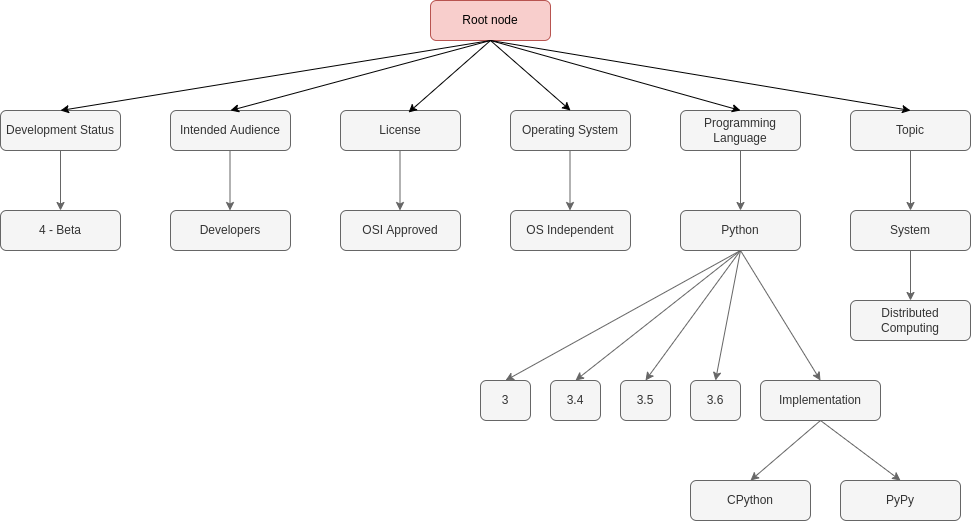

The diagram above was exported from draw.io. Its source (the exported page's mxGraphModel, read from the mxfile embedded in the PNG):
<mxGraphModel dx="1422" dy="737" grid="1" gridSize="10" guides="1" tooltips="1" connect="1" arrows="1" fold="1" page="1" pageScale="1" pageWidth="850" pageHeight="1100" math="0" shadow="0">
  <root>
    <mxCell id="0" />
    <mxCell id="1" parent="0" />
    <mxCell id="5nFC4XjhsFsYvfhz_uy4-45" value="Root node" style="rounded=1;whiteSpace=wrap;html=1;fillColor=#f8cecc;strokeColor=#b85450;" vertex="1" parent="1">
      <mxGeometry x="580" y="80" width="120" height="40" as="geometry" />
    </mxCell>
    <mxCell id="5nFC4XjhsFsYvfhz_uy4-46" value="Development Status" style="rounded=1;whiteSpace=wrap;html=1;fillColor=#f5f5f5;fontColor=#333333;strokeColor=#666666;" vertex="1" parent="1">
      <mxGeometry x="150" y="190" width="120" height="40" as="geometry" />
    </mxCell>
    <mxCell id="5nFC4XjhsFsYvfhz_uy4-47" value="Intended Audience" style="rounded=1;whiteSpace=wrap;html=1;fillColor=#f5f5f5;fontColor=#333333;strokeColor=#666666;" vertex="1" parent="1">
      <mxGeometry x="320" y="190" width="120" height="40" as="geometry" />
    </mxCell>
    <mxCell id="5nFC4XjhsFsYvfhz_uy4-48" value="License" style="rounded=1;whiteSpace=wrap;html=1;fillColor=#f5f5f5;fontColor=#333333;strokeColor=#666666;" vertex="1" parent="1">
      <mxGeometry x="490" y="190" width="120" height="40" as="geometry" />
    </mxCell>
    <mxCell id="5nFC4XjhsFsYvfhz_uy4-49" value="Operating System" style="rounded=1;whiteSpace=wrap;html=1;fillColor=#f5f5f5;fontColor=#333333;strokeColor=#666666;" vertex="1" parent="1">
      <mxGeometry x="660" y="190" width="120" height="40" as="geometry" />
    </mxCell>
    <mxCell id="5nFC4XjhsFsYvfhz_uy4-76" style="edgeStyle=orthogonalEdgeStyle;rounded=0;orthogonalLoop=1;jettySize=auto;html=1;entryX=0.5;entryY=0;entryDx=0;entryDy=0;fillColor=#f5f5f5;strokeColor=#666666;" edge="1" parent="1" source="5nFC4XjhsFsYvfhz_uy4-50" target="5nFC4XjhsFsYvfhz_uy4-56">
      <mxGeometry relative="1" as="geometry" />
    </mxCell>
    <mxCell id="5nFC4XjhsFsYvfhz_uy4-50" value="Programming Language" style="rounded=1;whiteSpace=wrap;html=1;fillColor=#f5f5f5;fontColor=#333333;strokeColor=#666666;" vertex="1" parent="1">
      <mxGeometry x="830" y="190" width="120" height="40" as="geometry" />
    </mxCell>
    <mxCell id="5nFC4XjhsFsYvfhz_uy4-77" style="edgeStyle=orthogonalEdgeStyle;rounded=0;orthogonalLoop=1;jettySize=auto;html=1;entryX=0.5;entryY=0;entryDx=0;entryDy=0;fillColor=#f5f5f5;strokeColor=#666666;" edge="1" parent="1" source="5nFC4XjhsFsYvfhz_uy4-51" target="5nFC4XjhsFsYvfhz_uy4-57">
      <mxGeometry relative="1" as="geometry" />
    </mxCell>
    <mxCell id="5nFC4XjhsFsYvfhz_uy4-51" value="Topic" style="rounded=1;whiteSpace=wrap;html=1;fillColor=#f5f5f5;fontColor=#333333;strokeColor=#666666;" vertex="1" parent="1">
      <mxGeometry x="1000" y="190" width="120" height="40" as="geometry" />
    </mxCell>
    <mxCell id="5nFC4XjhsFsYvfhz_uy4-52" value="4 - Beta" style="rounded=1;whiteSpace=wrap;html=1;fillColor=#f5f5f5;fontColor=#333333;strokeColor=#666666;" vertex="1" parent="1">
      <mxGeometry x="150" y="290" width="120" height="40" as="geometry" />
    </mxCell>
    <mxCell id="5nFC4XjhsFsYvfhz_uy4-53" value="Developers" style="rounded=1;whiteSpace=wrap;html=1;fillColor=#f5f5f5;fontColor=#333333;strokeColor=#666666;" vertex="1" parent="1">
      <mxGeometry x="320" y="290" width="120" height="40" as="geometry" />
    </mxCell>
    <mxCell id="5nFC4XjhsFsYvfhz_uy4-54" value="OSI Approved" style="rounded=1;whiteSpace=wrap;html=1;fillColor=#f5f5f5;fontColor=#333333;strokeColor=#666666;" vertex="1" parent="1">
      <mxGeometry x="490" y="290" width="120" height="40" as="geometry" />
    </mxCell>
    <mxCell id="5nFC4XjhsFsYvfhz_uy4-55" value="OS Independent" style="rounded=1;whiteSpace=wrap;html=1;fillColor=#f5f5f5;fontColor=#333333;strokeColor=#666666;" vertex="1" parent="1">
      <mxGeometry x="660" y="290" width="120" height="40" as="geometry" />
    </mxCell>
    <mxCell id="5nFC4XjhsFsYvfhz_uy4-56" value="Python" style="rounded=1;whiteSpace=wrap;html=1;fillColor=#f5f5f5;fontColor=#333333;strokeColor=#666666;" vertex="1" parent="1">
      <mxGeometry x="830" y="290" width="120" height="40" as="geometry" />
    </mxCell>
    <mxCell id="5nFC4XjhsFsYvfhz_uy4-78" style="edgeStyle=orthogonalEdgeStyle;rounded=0;orthogonalLoop=1;jettySize=auto;html=1;fillColor=#f5f5f5;strokeColor=#666666;" edge="1" parent="1" source="5nFC4XjhsFsYvfhz_uy4-57" target="5nFC4XjhsFsYvfhz_uy4-65">
      <mxGeometry relative="1" as="geometry" />
    </mxCell>
    <mxCell id="5nFC4XjhsFsYvfhz_uy4-57" value="System" style="rounded=1;whiteSpace=wrap;html=1;fillColor=#f5f5f5;fontColor=#333333;strokeColor=#666666;" vertex="1" parent="1">
      <mxGeometry x="1000" y="290" width="120" height="40" as="geometry" />
    </mxCell>
    <mxCell id="5nFC4XjhsFsYvfhz_uy4-58" value="3" style="rounded=1;whiteSpace=wrap;html=1;fillColor=#f5f5f5;fontColor=#333333;strokeColor=#666666;" vertex="1" parent="1">
      <mxGeometry x="630" y="460" width="50" height="40" as="geometry" />
    </mxCell>
    <mxCell id="5nFC4XjhsFsYvfhz_uy4-59" value="3.4" style="rounded=1;whiteSpace=wrap;html=1;fillColor=#f5f5f5;fontColor=#333333;strokeColor=#666666;" vertex="1" parent="1">
      <mxGeometry x="700" y="460" width="50" height="40" as="geometry" />
    </mxCell>
    <mxCell id="5nFC4XjhsFsYvfhz_uy4-60" value="3.5" style="rounded=1;whiteSpace=wrap;html=1;fillColor=#f5f5f5;fontColor=#333333;strokeColor=#666666;" vertex="1" parent="1">
      <mxGeometry x="770" y="460" width="50" height="40" as="geometry" />
    </mxCell>
    <mxCell id="5nFC4XjhsFsYvfhz_uy4-61" value="3.6" style="rounded=1;whiteSpace=wrap;html=1;fillColor=#f5f5f5;fontColor=#333333;strokeColor=#666666;" vertex="1" parent="1">
      <mxGeometry x="840" y="460" width="50" height="40" as="geometry" />
    </mxCell>
    <mxCell id="5nFC4XjhsFsYvfhz_uy4-62" value="Implementation" style="rounded=1;whiteSpace=wrap;html=1;fillColor=#f5f5f5;fontColor=#333333;strokeColor=#666666;" vertex="1" parent="1">
      <mxGeometry x="910" y="460" width="120" height="40" as="geometry" />
    </mxCell>
    <mxCell id="5nFC4XjhsFsYvfhz_uy4-63" value="CPython" style="rounded=1;whiteSpace=wrap;html=1;fillColor=#f5f5f5;fontColor=#333333;strokeColor=#666666;" vertex="1" parent="1">
      <mxGeometry x="840" y="560" width="120" height="40" as="geometry" />
    </mxCell>
    <mxCell id="5nFC4XjhsFsYvfhz_uy4-64" value="PyPy" style="rounded=1;whiteSpace=wrap;html=1;fillColor=#f5f5f5;fontColor=#333333;strokeColor=#666666;" vertex="1" parent="1">
      <mxGeometry x="990" y="560" width="120" height="40" as="geometry" />
    </mxCell>
    <mxCell id="5nFC4XjhsFsYvfhz_uy4-65" value="Distributed Computing" style="rounded=1;whiteSpace=wrap;html=1;fillColor=#f5f5f5;fontColor=#333333;strokeColor=#666666;" vertex="1" parent="1">
      <mxGeometry x="1000" y="380" width="120" height="40" as="geometry" />
    </mxCell>
    <mxCell id="5nFC4XjhsFsYvfhz_uy4-66" value="" style="endArrow=classic;html=1;rounded=0;exitX=0.5;exitY=1;exitDx=0;exitDy=0;entryX=0.5;entryY=0;entryDx=0;entryDy=0;" edge="1" parent="1" source="5nFC4XjhsFsYvfhz_uy4-45" target="5nFC4XjhsFsYvfhz_uy4-46">
      <mxGeometry width="50" height="50" relative="1" as="geometry">
        <mxPoint x="530" y="300" as="sourcePoint" />
        <mxPoint x="580" y="250" as="targetPoint" />
      </mxGeometry>
    </mxCell>
    <mxCell id="5nFC4XjhsFsYvfhz_uy4-67" value="" style="endArrow=classic;html=1;rounded=0;exitX=0.5;exitY=1;exitDx=0;exitDy=0;entryX=0.5;entryY=0;entryDx=0;entryDy=0;" edge="1" parent="1" source="5nFC4XjhsFsYvfhz_uy4-45" target="5nFC4XjhsFsYvfhz_uy4-47">
      <mxGeometry width="50" height="50" relative="1" as="geometry">
        <mxPoint x="650" y="130" as="sourcePoint" />
        <mxPoint x="220" y="200" as="targetPoint" />
      </mxGeometry>
    </mxCell>
    <mxCell id="5nFC4XjhsFsYvfhz_uy4-68" value="" style="endArrow=classic;html=1;rounded=0;exitX=0.5;exitY=1;exitDx=0;exitDy=0;entryX=0.567;entryY=0.05;entryDx=0;entryDy=0;entryPerimeter=0;" edge="1" parent="1" source="5nFC4XjhsFsYvfhz_uy4-45" target="5nFC4XjhsFsYvfhz_uy4-48">
      <mxGeometry width="50" height="50" relative="1" as="geometry">
        <mxPoint x="650" y="130" as="sourcePoint" />
        <mxPoint x="390" y="200" as="targetPoint" />
      </mxGeometry>
    </mxCell>
    <mxCell id="5nFC4XjhsFsYvfhz_uy4-69" value="" style="endArrow=classic;html=1;rounded=0;exitX=0.5;exitY=1;exitDx=0;exitDy=0;entryX=0.5;entryY=0;entryDx=0;entryDy=0;" edge="1" parent="1" source="5nFC4XjhsFsYvfhz_uy4-45" target="5nFC4XjhsFsYvfhz_uy4-49">
      <mxGeometry width="50" height="50" relative="1" as="geometry">
        <mxPoint x="650" y="130" as="sourcePoint" />
        <mxPoint x="568.04" y="202" as="targetPoint" />
      </mxGeometry>
    </mxCell>
    <mxCell id="5nFC4XjhsFsYvfhz_uy4-70" value="" style="endArrow=classic;html=1;rounded=0;exitX=0.5;exitY=1;exitDx=0;exitDy=0;entryX=0.5;entryY=0;entryDx=0;entryDy=0;" edge="1" parent="1" source="5nFC4XjhsFsYvfhz_uy4-45" target="5nFC4XjhsFsYvfhz_uy4-50">
      <mxGeometry width="50" height="50" relative="1" as="geometry">
        <mxPoint x="650" y="130" as="sourcePoint" />
        <mxPoint x="730" y="200" as="targetPoint" />
      </mxGeometry>
    </mxCell>
    <mxCell id="5nFC4XjhsFsYvfhz_uy4-71" value="" style="endArrow=classic;html=1;rounded=0;exitX=0.5;exitY=1;exitDx=0;exitDy=0;entryX=0.5;entryY=0;entryDx=0;entryDy=0;" edge="1" parent="1" source="5nFC4XjhsFsYvfhz_uy4-45" target="5nFC4XjhsFsYvfhz_uy4-51">
      <mxGeometry width="50" height="50" relative="1" as="geometry">
        <mxPoint x="650" y="130" as="sourcePoint" />
        <mxPoint x="900" y="200" as="targetPoint" />
      </mxGeometry>
    </mxCell>
    <mxCell id="5nFC4XjhsFsYvfhz_uy4-72" value="" style="endArrow=classic;html=1;rounded=0;exitX=0.5;exitY=1;exitDx=0;exitDy=0;entryX=0.5;entryY=0;entryDx=0;entryDy=0;fillColor=#f5f5f5;strokeColor=#666666;" edge="1" parent="1" source="5nFC4XjhsFsYvfhz_uy4-46" target="5nFC4XjhsFsYvfhz_uy4-52">
      <mxGeometry width="50" height="50" relative="1" as="geometry">
        <mxPoint x="650" y="130" as="sourcePoint" />
        <mxPoint x="220" y="200" as="targetPoint" />
      </mxGeometry>
    </mxCell>
    <mxCell id="5nFC4XjhsFsYvfhz_uy4-73" value="" style="endArrow=classic;html=1;rounded=0;exitX=0.5;exitY=1;exitDx=0;exitDy=0;entryX=0.5;entryY=0;entryDx=0;entryDy=0;fillColor=#f5f5f5;strokeColor=#666666;" edge="1" parent="1">
      <mxGeometry width="50" height="50" relative="1" as="geometry">
        <mxPoint x="379.5" y="230" as="sourcePoint" />
        <mxPoint x="379.5" y="290" as="targetPoint" />
      </mxGeometry>
    </mxCell>
    <mxCell id="5nFC4XjhsFsYvfhz_uy4-74" value="" style="endArrow=classic;html=1;rounded=0;exitX=0.5;exitY=1;exitDx=0;exitDy=0;entryX=0.5;entryY=0;entryDx=0;entryDy=0;fillColor=#f5f5f5;strokeColor=#666666;" edge="1" parent="1">
      <mxGeometry width="50" height="50" relative="1" as="geometry">
        <mxPoint x="549.5" y="230" as="sourcePoint" />
        <mxPoint x="549.5" y="290" as="targetPoint" />
      </mxGeometry>
    </mxCell>
    <mxCell id="5nFC4XjhsFsYvfhz_uy4-75" value="" style="endArrow=classic;html=1;rounded=0;exitX=0.5;exitY=1;exitDx=0;exitDy=0;entryX=0.5;entryY=0;entryDx=0;entryDy=0;fillColor=#f5f5f5;strokeColor=#666666;" edge="1" parent="1">
      <mxGeometry width="50" height="50" relative="1" as="geometry">
        <mxPoint x="719.5" y="230" as="sourcePoint" />
        <mxPoint x="719.5" y="290" as="targetPoint" />
      </mxGeometry>
    </mxCell>
    <mxCell id="5nFC4XjhsFsYvfhz_uy4-79" value="" style="endArrow=classic;html=1;rounded=0;entryX=0.5;entryY=0;entryDx=0;entryDy=0;exitX=0.5;exitY=1;exitDx=0;exitDy=0;fillColor=#f5f5f5;strokeColor=#666666;" edge="1" parent="1" source="5nFC4XjhsFsYvfhz_uy4-56" target="5nFC4XjhsFsYvfhz_uy4-58">
      <mxGeometry width="50" height="50" relative="1" as="geometry">
        <mxPoint x="530" y="300" as="sourcePoint" />
        <mxPoint x="580" y="250" as="targetPoint" />
      </mxGeometry>
    </mxCell>
    <mxCell id="5nFC4XjhsFsYvfhz_uy4-80" value="" style="endArrow=classic;html=1;rounded=0;entryX=0.5;entryY=0;entryDx=0;entryDy=0;exitX=0.5;exitY=1;exitDx=0;exitDy=0;fillColor=#f5f5f5;strokeColor=#666666;" edge="1" parent="1" source="5nFC4XjhsFsYvfhz_uy4-56" target="5nFC4XjhsFsYvfhz_uy4-59">
      <mxGeometry width="50" height="50" relative="1" as="geometry">
        <mxPoint x="900" y="340" as="sourcePoint" />
        <mxPoint x="665" y="470" as="targetPoint" />
      </mxGeometry>
    </mxCell>
    <mxCell id="5nFC4XjhsFsYvfhz_uy4-81" value="" style="endArrow=classic;html=1;rounded=0;entryX=0.5;entryY=0;entryDx=0;entryDy=0;exitX=0.5;exitY=1;exitDx=0;exitDy=0;fillColor=#f5f5f5;strokeColor=#666666;" edge="1" parent="1" source="5nFC4XjhsFsYvfhz_uy4-56" target="5nFC4XjhsFsYvfhz_uy4-60">
      <mxGeometry width="50" height="50" relative="1" as="geometry">
        <mxPoint x="900" y="340" as="sourcePoint" />
        <mxPoint x="735" y="470" as="targetPoint" />
      </mxGeometry>
    </mxCell>
    <mxCell id="5nFC4XjhsFsYvfhz_uy4-82" value="" style="endArrow=classic;html=1;rounded=0;entryX=0.5;entryY=0;entryDx=0;entryDy=0;exitX=0.5;exitY=1;exitDx=0;exitDy=0;fillColor=#f5f5f5;strokeColor=#666666;" edge="1" parent="1" source="5nFC4XjhsFsYvfhz_uy4-56" target="5nFC4XjhsFsYvfhz_uy4-61">
      <mxGeometry width="50" height="50" relative="1" as="geometry">
        <mxPoint x="900" y="340" as="sourcePoint" />
        <mxPoint x="805" y="470" as="targetPoint" />
      </mxGeometry>
    </mxCell>
    <mxCell id="5nFC4XjhsFsYvfhz_uy4-83" value="" style="endArrow=classic;html=1;rounded=0;entryX=0.5;entryY=0;entryDx=0;entryDy=0;exitX=0.5;exitY=1;exitDx=0;exitDy=0;fillColor=#f5f5f5;strokeColor=#666666;" edge="1" parent="1" source="5nFC4XjhsFsYvfhz_uy4-56" target="5nFC4XjhsFsYvfhz_uy4-62">
      <mxGeometry width="50" height="50" relative="1" as="geometry">
        <mxPoint x="900" y="340" as="sourcePoint" />
        <mxPoint x="875" y="470" as="targetPoint" />
      </mxGeometry>
    </mxCell>
    <mxCell id="5nFC4XjhsFsYvfhz_uy4-84" value="" style="endArrow=classic;html=1;rounded=0;entryX=0.5;entryY=0;entryDx=0;entryDy=0;exitX=0.5;exitY=1;exitDx=0;exitDy=0;fillColor=#f5f5f5;strokeColor=#666666;" edge="1" parent="1" source="5nFC4XjhsFsYvfhz_uy4-62" target="5nFC4XjhsFsYvfhz_uy4-63">
      <mxGeometry width="50" height="50" relative="1" as="geometry">
        <mxPoint x="900" y="340" as="sourcePoint" />
        <mxPoint x="980" y="470" as="targetPoint" />
      </mxGeometry>
    </mxCell>
    <mxCell id="5nFC4XjhsFsYvfhz_uy4-85" value="" style="endArrow=classic;html=1;rounded=0;entryX=0.5;entryY=0;entryDx=0;entryDy=0;exitX=0.5;exitY=1;exitDx=0;exitDy=0;fillColor=#f5f5f5;strokeColor=#666666;" edge="1" parent="1" source="5nFC4XjhsFsYvfhz_uy4-62" target="5nFC4XjhsFsYvfhz_uy4-64">
      <mxGeometry width="50" height="50" relative="1" as="geometry">
        <mxPoint x="980" y="510" as="sourcePoint" />
        <mxPoint x="910" y="570" as="targetPoint" />
      </mxGeometry>
    </mxCell>
  </root>
</mxGraphModel>